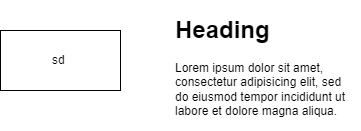

The diagram above was exported from draw.io. Its source (the exported page's mxGraphModel, read from the mxfile embedded in the PNG):
<mxGraphModel dx="1050" dy="542" grid="1" gridSize="10" guides="1" tooltips="1" connect="1" arrows="1" fold="1" page="1" pageScale="1" pageWidth="827" pageHeight="1169" math="0" shadow="0">
  <root>
    <mxCell id="0" />
    <mxCell id="1" parent="0" />
    <mxCell id="VpHIT_GxoN6mX6DxnNMO-1" value="sd&amp;nbsp;" style="rounded=0;whiteSpace=wrap;html=1;" vertex="1" parent="1">
      <mxGeometry x="40" y="170" width="120" height="60" as="geometry" />
    </mxCell>
    <mxCell id="VpHIT_GxoN6mX6DxnNMO-2" value="&lt;h1&gt;Heading&lt;/h1&gt;&lt;p&gt;Lorem ipsum dolor sit amet, consectetur adipisicing elit, sed do eiusmod tempor incididunt ut labore et dolore magna aliqua.&lt;/p&gt;" style="text;html=1;strokeColor=none;fillColor=none;spacing=5;spacingTop=-20;whiteSpace=wrap;overflow=hidden;rounded=0;" vertex="1" parent="1">
      <mxGeometry x="210" y="150" width="190" height="120" as="geometry" />
    </mxCell>
  </root>
</mxGraphModel>